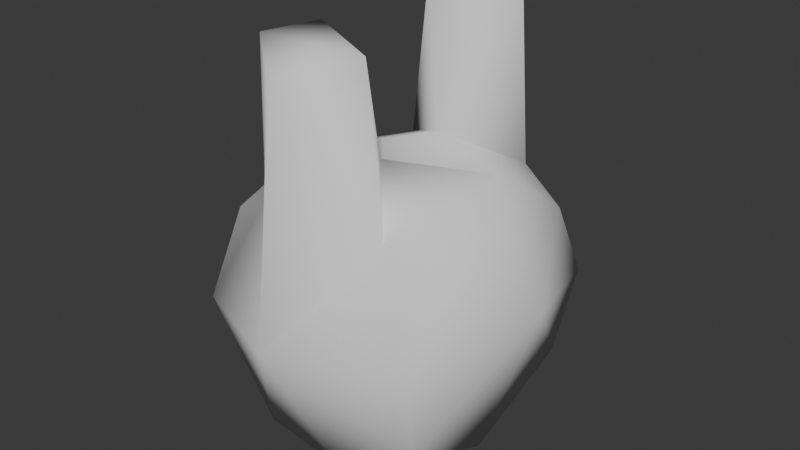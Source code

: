 # Source: bunny.blend  (saved by Blender 4.5.88; exported with 4.5.12 LTS)
import bpy
from mathutils import Matrix  # noqa: F401  (used for matrix-valued properties, if any)

bpy.ops.wm.read_factory_settings(use_empty=True)
scene = bpy.context.scene
scene.name = 'Scene'

# ---- collections
col_collection = bpy.data.collections.new('Collection'); scene.collection.children.link(col_collection)

# ---- world
world_world = bpy.data.worlds.new('World'); scene.world = world_world
world_world.use_nodes = True; world_world.node_tree.nodes.clear()
_N = world_world.node_tree.nodes; _L = world_world.node_tree.links
n0 = _N.new('ShaderNodeOutputWorld'); n0.name = 'World Output'; n0.location = (200, 100)
n1 = _N.new('ShaderNodeBackground'); n1.name = 'Background'; n1.location = (-200, 100)
n1.inputs[0].default_value = (0.05088, 0.05088, 0.05088, 1.0)
_L.new(n1.outputs[0], n0.inputs[0])
n0.is_active_output = True
world_world.color = (0.05088, 0.05088, 0.05088)
world_world.sun_shadow_jitter_overblur = 0.0

# ---- meshes
me_cube_001 = bpy.data.meshes.new('Cube.001')
me_cube_001.from_pydata([(-0.9818, 0.0, 0.9294), (0.8995, 0.0, 1.238), (-1.317, 0.0, -0.001046), (-0.9341, -0.7722, 0.7104), (0.9319, -0.7823, 0.7001), (-0.9261, 0.0, -1.004), (-0.9695, -1.084, 0.04659), (-0.03268, -1.489, 0.1086), (0.9695, -1.084, 0.04659), (0.8112, 0.0, -1.16), (1.322, 0.0, 0.2844), (-0.9807, -0.739, -0.6827), (0.8759, -0.9182, -0.6825), (-0.523, -0.948, -0.9858), (0.2077, -0.9822, -1.062), (-6.341e-09, -1.29, 2.059), (0.5621, -0.8481, 0.9379), (-0.5636, -0.8506, 0.9238), (0.09554, -0.3324, 1.241), (-0.2077, -0.5723, 2.264), (-0.3933, -0.9685, 2.236), (0.4497, -0.8712, 2.22), (-0.9341, 0.7722, 0.7104), (0.9319, 0.7823, 0.7001), (-0.9695, 1.084, 0.04659), (-0.03268, 1.489, 0.1086), (0.9695, 1.084, 0.04659), (-0.9807, 0.739, -0.6827), (0.8759, 0.9182, -0.6825), (-0.523, 0.948, -0.9858), (0.2077, 0.9822, -1.062), (-6.341e-09, 1.29, 2.059), (0.5621, 0.8481, 0.9379), (-0.5636, 0.8506, 0.9238), (0.09554, 0.3324, 1.241), (-0.2077, 0.5723, 2.264), (-0.3933, 0.9685, 2.236), (0.4497, 0.8712, 2.22)], [], [(6, 11, 13), (1, 18, 16), (0, 3, 17), (9, 12, 14), (10, 4, 8), (16, 18, 21), (17, 20, 19), (15, 21, 20), (27, 24, 29), (26, 25, 32), (24, 22, 33), (10, 23, 1), (37, 35, 34), (15, 20, 17, 7), (7, 14, 12, 8), (15, 7, 16, 21), (2, 5, 11, 6), (2, 6, 3, 0), (12, 9, 10, 8), (13, 14, 7, 6), (8, 16, 7), (4, 16, 8), (13, 5, 9, 14), (5, 13, 11), (18, 1, 0, 17), (1, 16, 4), (31, 25, 33, 36), (6, 17, 3), (7, 17, 6), (10, 1, 4), (17, 19, 18), (21, 18, 19), (20, 21, 19), (25, 26, 28, 30), (32, 25, 31, 37), (2, 24, 27, 5), (22, 24, 2, 0), (10, 9, 28, 26), (25, 30, 29, 24), (26, 32, 23), (9, 5, 29, 30), (27, 29, 5), (0, 1, 34, 33), (23, 32, 1), (1, 32, 34), (0, 33, 22), (9, 30, 28), (24, 33, 25), (10, 26, 23), (34, 35, 33), (32, 37, 34), (33, 35, 36), (31, 36, 37), (37, 36, 35)])
me_cube_001.polygons.foreach_set('use_smooth', [True] * 54)
_uv = me_cube_001.uv_layers.new(name='UVMap')
_uv.uv.foreach_set('vector', [0.5, 0.9704, 0.4168, 1.0, 0.4089, 0.9375, 0.6995, 0.625, 0.75, 0.6875, 0.6875, 0.7309, 0.8518, 0.625, 0.875, 0.7274, 0.8125, 0.7287, 0.3431, 0.625, 0.4184, 0.7401, 0.2863, 0.7195, 0.5285, 0.625, 0.6032, 0.7298, 0.5, 0.751, 0.6875, 0.7309, 0.75, 0.6875, 0.6814, 0.7338, 0.8125, 0.7287, 0.8125, 0.75, 0.7867, 0.6875, 0.5625, 0.875, 0.6814, 0.7338, 0.6015, 0.9298, 0.4168, 1.0, 0.5, 0.9704, 0.4089, 0.9375, 0.5, 0.751, 0.5125, 0.875, 0.6154, 0.8125, 0.5, 0.9704, 0.6074, 1.0, 0.614, 0.9375, 0.5285, 0.625, 0.6032, 0.7298, 0.6995, 0.625, 0.6814, 0.7338, 0.7867, 0.6875, 0.75, 0.6875, 0.5625, 0.875, 0.6015, 0.9298, 0.614, 0.9375, 0.5125, 0.875, 0.5125, 0.875, 0.4013, 0.8596, 0.4184, 0.7401, 0.5, 0.751, 0.5625, 0.875, 0.5125, 0.875, 0.6154, 0.8125, 0.6395, 0.766, 0.5, 0.125, 0.412, 0.125, 0.4108, 0.0368, 0.5, 0.01939, 0.5, 0.125, 0.5, 0.01939, 0.6035, 0.0226, 0.6059, 0.125, 0.4184, 0.7401, 0.3431, 0.625, 0.5285, 0.625, 0.5, 0.751, 0.4089, 0.9375, 0.4013, 0.8596, 0.5125, 0.875, 0.5, 0.9704, 0.5, 0.751, 0.6154, 0.8125, 0.5125, 0.875, 0.6032, 0.7298, 0.6154, 0.8125, 0.5, 0.751, 0.1875, 0.72, 0.1526, 0.625, 0.3431, 0.625, 0.2863, 0.7195, 0.1526, 0.625, 0.1875, 0.72, 0.125, 0.7132, 0.75, 0.6875, 0.6995, 0.625, 0.8518, 0.625, 0.8125, 0.7287, 0.6995, 0.625, 0.6875, 0.7309, 0.6032, 0.7298, 0.5625, 0.875, 0.5125, 0.875, 0.614, 0.9375, 0.6015, 0.9298, 0.5, 0.9704, 0.614, 0.9375, 0.6074, 1.0, 0.5125, 0.875, 0.614, 0.9375, 0.5, 0.9704, 0.5285, 0.625, 0.6995, 0.625, 0.6032, 0.7298, 0.8125, 0.7287, 0.7867, 0.6875, 0.75, 0.6875, 0.6814, 0.7338, 0.75, 0.6875, 0.7867, 0.6875, 0.6015, 0.9298, 0.6814, 0.7338, 0.7867, 0.6875, 0.5125, 0.875, 0.5, 0.751, 0.4184, 0.7401, 0.4013, 0.8596, 0.6154, 0.8125, 0.5125, 0.875, 0.5625, 0.875, 0.6395, 0.766, 0.5, 0.125, 0.5, 0.01939, 0.4108, 0.0368, 0.412, 0.125, 0.6035, 0.0226, 0.5, 0.01939, 0.5, 0.125, 0.6059, 0.125, 0.5285, 0.625, 0.3431, 0.625, 0.4184, 0.7401, 0.5, 0.751, 0.5125, 0.875, 0.4013, 0.8596, 0.4089, 0.9375, 0.5, 0.9704, 0.5, 0.751, 0.6154, 0.8125, 0.6032, 0.7298, 0.3431, 0.625, 0.1526, 0.625, 0.1875, 0.72, 0.2863, 0.7195, 0.125, 0.7132, 0.1875, 0.72, 0.1526, 0.625, 0.8518, 0.625, 0.6995, 0.625, 0.75, 0.6875, 0.8125, 0.7287, 0.6032, 0.7298, 0.6875, 0.7309, 0.6995, 0.625, 0.6995, 0.625, 0.6875, 0.7309, 0.75, 0.6875, 0.8518, 0.625, 0.8125, 0.7287, 0.875, 0.7274, 0.3431, 0.625, 0.2863, 0.7195, 0.4184, 0.7401, 0.5, 0.9704, 0.614, 0.9375, 0.5125, 0.875, 0.5285, 0.625, 0.5, 0.751, 0.6032, 0.7298, 0.75, 0.6875, 0.7867, 0.6875, 0.8125, 0.7287, 0.6875, 0.7309, 0.6814, 0.7338, 0.75, 0.6875, 0.8125, 0.7287, 0.7867, 0.6875, 0.8125, 0.75, 0.5625, 0.875, 0.6015, 0.9298, 0.6814, 0.7338, 0.6814, 0.7338, 0.6015, 0.9298, 0.7867, 0.6875])
me_cube_001.use_mirror_y = True
me_cube_001.update()

# ---- objects
ob_cube = bpy.data.objects.new('Cube', me_cube_001)

# ---- transforms, parenting, visibility, modifiers, constraints
ob_cube.location = (0.0, 0.0, 0.0)
ob_cube.use_mesh_mirror_y = True

# ---- collection membership
col_collection.objects.link(ob_cube)

# ---- scene / render settings (as saved in the file)
scene.frame_start = 1; scene.frame_end = 250; scene.frame_set(1)
scene.render.engine = 'BLENDER_EEVEE_NEXT'
bpy.context.view_layer.update()

# ---- added for rendering (the .blend has no active camera and no usable light): camera, sun
cam_auto = bpy.data.cameras.new('AutoCamera')
cam_auto.lens = 50.0
cam_auto.sensor_width = 36.0
cam_auto.clip_end = 1000.0
ob_auto_camera = bpy.data.objects.new('AutoCamera', cam_auto)
scene.collection.objects.link(ob_auto_camera)
ob_auto_camera.location = (4.85858, -5.82747, 4.43731)
ob_auto_camera.rotation_euler = (1.09748, -7.21219e-08, 0.694738)
scene.camera = ob_auto_camera
light_auto_sun = bpy.data.lights.new('AutoSun', 'SUN')
light_auto_sun.energy = 3.0
light_auto_sun.angle = 0.0523599
ob_auto_sun = bpy.data.objects.new('AutoSun', light_auto_sun)
scene.collection.objects.link(ob_auto_sun)
ob_auto_sun.rotation_euler = (0.872665, 0.174533, 0.523599)
bpy.context.view_layer.update()
